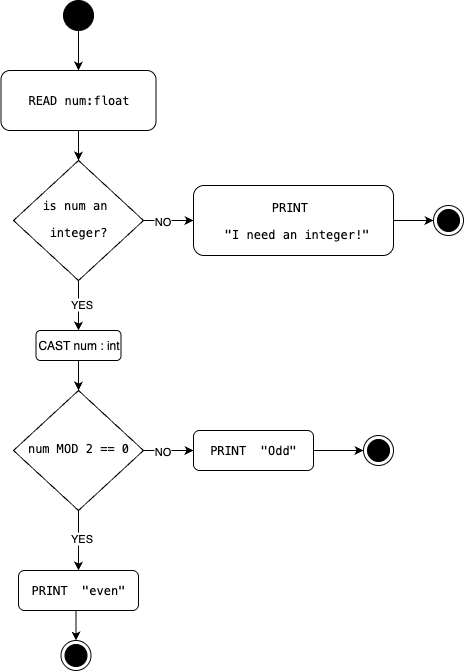

The diagram above was exported from draw.io. Its source (the exported page's mxGraphModel, read from the mxfile embedded in the PNG):
<mxGraphModel dx="1018" dy="689" grid="1" gridSize="10" guides="1" tooltips="1" connect="1" arrows="1" fold="1" page="1" pageScale="1" pageWidth="850" pageHeight="1100" math="0" shadow="0">
  <root>
    <mxCell id="0" />
    <mxCell id="1" parent="0" />
    <mxCell id="4sd3TGxmYmzKlJcYcMs0-1" style="edgeStyle=orthogonalEdgeStyle;rounded=0;orthogonalLoop=1;jettySize=auto;html=1;exitX=0.5;exitY=1;exitDx=0;exitDy=0;entryX=0.5;entryY=0;entryDx=0;entryDy=0;" edge="1" parent="1" source="4sd3TGxmYmzKlJcYcMs0-2" target="4sd3TGxmYmzKlJcYcMs0-7">
      <mxGeometry relative="1" as="geometry" />
    </mxCell>
    <mxCell id="4sd3TGxmYmzKlJcYcMs0-2" value="&lt;pre&gt;READ num:float&lt;/pre&gt;" style="rounded=1;whiteSpace=wrap;html=1;fontSize=12;glass=0;strokeWidth=1;shadow=0;" vertex="1" parent="1">
      <mxGeometry x="217.5" y="230" width="155" height="60" as="geometry" />
    </mxCell>
    <mxCell id="4sd3TGxmYmzKlJcYcMs0-3" style="edgeStyle=orthogonalEdgeStyle;rounded=0;orthogonalLoop=1;jettySize=auto;html=1;exitX=1;exitY=0.5;exitDx=0;exitDy=0;entryX=0;entryY=0.5;entryDx=0;entryDy=0;" edge="1" parent="1" source="4sd3TGxmYmzKlJcYcMs0-7" target="4sd3TGxmYmzKlJcYcMs0-9">
      <mxGeometry relative="1" as="geometry" />
    </mxCell>
    <mxCell id="4sd3TGxmYmzKlJcYcMs0-4" value="NO" style="edgeLabel;html=1;align=center;verticalAlign=middle;resizable=0;points=[];" vertex="1" connectable="0" parent="4sd3TGxmYmzKlJcYcMs0-3">
      <mxGeometry x="-0.28" relative="1" as="geometry">
        <mxPoint as="offset" />
      </mxGeometry>
    </mxCell>
    <mxCell id="4sd3TGxmYmzKlJcYcMs0-5" style="edgeStyle=orthogonalEdgeStyle;rounded=0;orthogonalLoop=1;jettySize=auto;html=1;exitX=0.5;exitY=1;exitDx=0;exitDy=0;entryX=0.5;entryY=0;entryDx=0;entryDy=0;" edge="1" parent="1" source="4sd3TGxmYmzKlJcYcMs0-7" target="qDzBVdFlDms_lcYY5kaz-1">
      <mxGeometry relative="1" as="geometry">
        <mxPoint x="292.5" y="500" as="targetPoint" />
      </mxGeometry>
    </mxCell>
    <mxCell id="4sd3TGxmYmzKlJcYcMs0-6" value="YES" style="edgeLabel;html=1;align=center;verticalAlign=middle;resizable=0;points=[];" vertex="1" connectable="0" parent="4sd3TGxmYmzKlJcYcMs0-5">
      <mxGeometry x="-0.1" y="2" relative="1" as="geometry">
        <mxPoint as="offset" />
      </mxGeometry>
    </mxCell>
    <mxCell id="4sd3TGxmYmzKlJcYcMs0-7" value="&lt;pre&gt;&lt;font&gt;is num an &lt;/font&gt;&lt;/pre&gt;&lt;pre&gt;&lt;font&gt;integer?&lt;/font&gt;&lt;/pre&gt;" style="rhombus;whiteSpace=wrap;html=1;shadow=0;fontFamily=Helvetica;fontSize=12;align=center;strokeWidth=1;spacing=6;spacingTop=-4;" vertex="1" parent="1">
      <mxGeometry x="230" y="320" width="130" height="120" as="geometry" />
    </mxCell>
    <mxCell id="4sd3TGxmYmzKlJcYcMs0-8" style="edgeStyle=orthogonalEdgeStyle;rounded=0;orthogonalLoop=1;jettySize=auto;html=1;exitX=1;exitY=0.5;exitDx=0;exitDy=0;" edge="1" parent="1" source="4sd3TGxmYmzKlJcYcMs0-9" target="4sd3TGxmYmzKlJcYcMs0-14">
      <mxGeometry relative="1" as="geometry" />
    </mxCell>
    <mxCell id="4sd3TGxmYmzKlJcYcMs0-9" value="&lt;pre&gt;PRINT&amp;nbsp;&lt;/pre&gt;&lt;pre&gt; &quot;I need an integer!&quot;&lt;/pre&gt;" style="rounded=1;whiteSpace=wrap;html=1;fontSize=12;glass=0;strokeWidth=1;shadow=0;" vertex="1" parent="1">
      <mxGeometry x="410" y="345" width="200" height="70" as="geometry" />
    </mxCell>
    <mxCell id="4sd3TGxmYmzKlJcYcMs0-10" style="edgeStyle=orthogonalEdgeStyle;rounded=0;orthogonalLoop=1;jettySize=auto;html=1;exitX=0.5;exitY=1;exitDx=0;exitDy=0;entryX=0.5;entryY=0;entryDx=0;entryDy=0;" edge="1" parent="1" target="4sd3TGxmYmzKlJcYcMs0-15">
      <mxGeometry relative="1" as="geometry">
        <mxPoint x="292.5" y="540" as="sourcePoint" />
      </mxGeometry>
    </mxCell>
    <mxCell id="4sd3TGxmYmzKlJcYcMs0-12" style="edgeStyle=orthogonalEdgeStyle;rounded=0;orthogonalLoop=1;jettySize=auto;html=1;exitX=0.5;exitY=1;exitDx=0;exitDy=0;entryX=0.5;entryY=0;entryDx=0;entryDy=0;" edge="1" parent="1" source="4sd3TGxmYmzKlJcYcMs0-13" target="4sd3TGxmYmzKlJcYcMs0-2">
      <mxGeometry relative="1" as="geometry" />
    </mxCell>
    <mxCell id="4sd3TGxmYmzKlJcYcMs0-13" value="" style="ellipse;fillColor=strokeColor;html=1;" vertex="1" parent="1">
      <mxGeometry x="280" y="160" width="30" height="30" as="geometry" />
    </mxCell>
    <mxCell id="4sd3TGxmYmzKlJcYcMs0-14" value="" style="ellipse;html=1;shape=endState;fillColor=strokeColor;" vertex="1" parent="1">
      <mxGeometry x="650" y="365" width="30" height="30" as="geometry" />
    </mxCell>
    <mxCell id="RZeL61JAKy4vMeiWPocL-2" style="edgeStyle=orthogonalEdgeStyle;rounded=0;orthogonalLoop=1;jettySize=auto;html=1;exitX=1;exitY=0.5;exitDx=0;exitDy=0;entryX=0;entryY=0.5;entryDx=0;entryDy=0;" edge="1" parent="1" source="RZeL61JAKy4vMeiWPocL-6" target="RZeL61JAKy4vMeiWPocL-8">
      <mxGeometry relative="1" as="geometry" />
    </mxCell>
    <mxCell id="RZeL61JAKy4vMeiWPocL-3" value="NO" style="edgeLabel;html=1;align=center;verticalAlign=middle;resizable=0;points=[];" vertex="1" connectable="0" parent="RZeL61JAKy4vMeiWPocL-2">
      <mxGeometry x="-0.28" relative="1" as="geometry">
        <mxPoint as="offset" />
      </mxGeometry>
    </mxCell>
    <mxCell id="RZeL61JAKy4vMeiWPocL-4" style="edgeStyle=orthogonalEdgeStyle;rounded=0;orthogonalLoop=1;jettySize=auto;html=1;exitX=0.5;exitY=1;exitDx=0;exitDy=0;" edge="1" parent="1" source="RZeL61JAKy4vMeiWPocL-6" target="RZeL61JAKy4vMeiWPocL-10">
      <mxGeometry relative="1" as="geometry" />
    </mxCell>
    <mxCell id="RZeL61JAKy4vMeiWPocL-5" value="YES" style="edgeLabel;html=1;align=center;verticalAlign=middle;resizable=0;points=[];" vertex="1" connectable="0" parent="RZeL61JAKy4vMeiWPocL-4">
      <mxGeometry x="-0.1" y="2" relative="1" as="geometry">
        <mxPoint as="offset" />
      </mxGeometry>
    </mxCell>
    <mxCell id="RZeL61JAKy4vMeiWPocL-6" value="&lt;pre&gt;&lt;font&gt;num MOD 2 == 0&lt;/font&gt;&lt;/pre&gt;" style="rhombus;whiteSpace=wrap;html=1;shadow=0;fontFamily=Helvetica;fontSize=12;align=center;strokeWidth=1;spacing=6;spacingTop=-4;" vertex="1" parent="1">
      <mxGeometry x="230" y="550" width="130" height="120" as="geometry" />
    </mxCell>
    <mxCell id="RZeL61JAKy4vMeiWPocL-7" style="edgeStyle=orthogonalEdgeStyle;rounded=0;orthogonalLoop=1;jettySize=auto;html=1;exitX=1;exitY=0.5;exitDx=0;exitDy=0;" edge="1" parent="1" source="RZeL61JAKy4vMeiWPocL-8" target="RZeL61JAKy4vMeiWPocL-11">
      <mxGeometry relative="1" as="geometry" />
    </mxCell>
    <mxCell id="RZeL61JAKy4vMeiWPocL-8" value="&lt;pre&gt;PRINT&amp;nbsp; &quot;Odd&quot;&lt;/pre&gt;" style="rounded=1;whiteSpace=wrap;html=1;fontSize=12;glass=0;strokeWidth=1;shadow=0;" vertex="1" parent="1">
      <mxGeometry x="410" y="590" width="120" height="40" as="geometry" />
    </mxCell>
    <mxCell id="RZeL61JAKy4vMeiWPocL-9" style="edgeStyle=orthogonalEdgeStyle;rounded=0;orthogonalLoop=1;jettySize=auto;html=1;exitX=0.5;exitY=1;exitDx=0;exitDy=0;entryX=0.5;entryY=0;entryDx=0;entryDy=0;" edge="1" parent="1" source="RZeL61JAKy4vMeiWPocL-10" target="RZeL61JAKy4vMeiWPocL-12">
      <mxGeometry relative="1" as="geometry" />
    </mxCell>
    <mxCell id="RZeL61JAKy4vMeiWPocL-10" value="&lt;pre&gt;PRINT&amp;nbsp; &quot;even&quot;&lt;/pre&gt;" style="rounded=1;whiteSpace=wrap;html=1;fontSize=12;glass=0;strokeWidth=1;shadow=0;" vertex="1" parent="1">
      <mxGeometry x="235" y="730" width="120" height="40" as="geometry" />
    </mxCell>
    <mxCell id="RZeL61JAKy4vMeiWPocL-11" value="" style="ellipse;html=1;shape=endState;fillColor=strokeColor;" vertex="1" parent="1">
      <mxGeometry x="580" y="595" width="30" height="30" as="geometry" />
    </mxCell>
    <mxCell id="RZeL61JAKy4vMeiWPocL-12" value="" style="ellipse;html=1;shape=endState;fillColor=strokeColor;" vertex="1" parent="1">
      <mxGeometry x="277.5" y="800" width="30" height="30" as="geometry" />
    </mxCell>
    <mxCell id="qDzBVdFlDms_lcYY5kaz-2" style="edgeStyle=orthogonalEdgeStyle;rounded=0;orthogonalLoop=1;jettySize=auto;html=1;entryX=0.5;entryY=0;entryDx=0;entryDy=0;" edge="1" parent="1" source="qDzBVdFlDms_lcYY5kaz-1" target="RZeL61JAKy4vMeiWPocL-6">
      <mxGeometry relative="1" as="geometry" />
    </mxCell>
    <mxCell id="qDzBVdFlDms_lcYY5kaz-1" value="CAST num : int" style="rounded=1;whiteSpace=wrap;html=1;fontSize=12;glass=0;strokeWidth=1;shadow=0;" vertex="1" parent="1">
      <mxGeometry x="252.5" y="490" width="85" height="30" as="geometry" />
    </mxCell>
  </root>
</mxGraphModel>